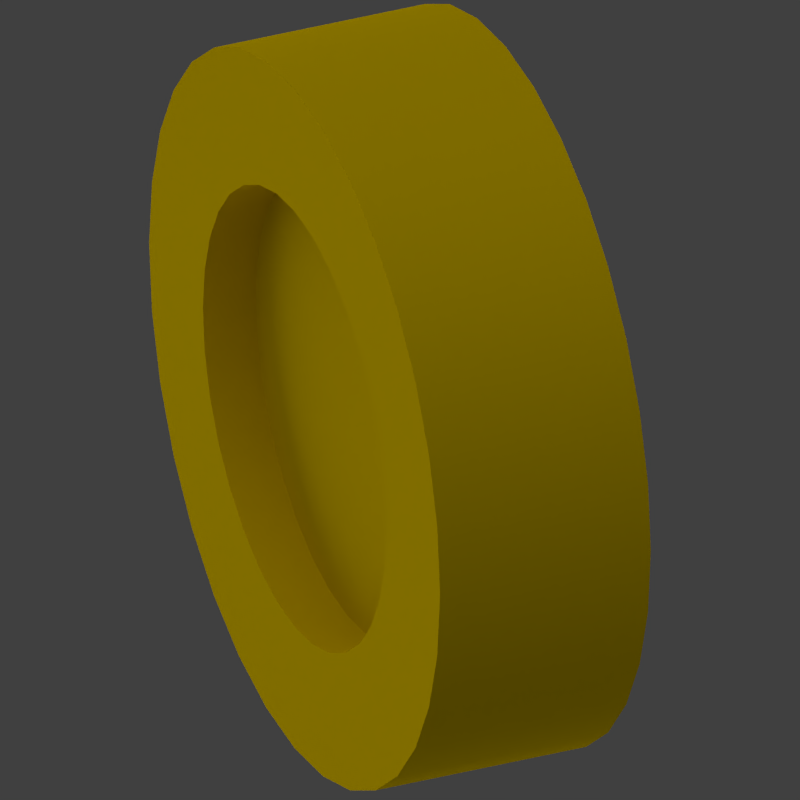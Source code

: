 # Source: coin.blend  (saved by Blender 2.63.0; exported with 4.5.12 LTS)
import bpy
from mathutils import Matrix  # noqa: F401  (used for matrix-valued properties, if any)

bpy.ops.wm.read_factory_settings(use_empty=True)
scene = bpy.context.scene
scene.name = 'Scene'

# ---- collections
col_collection_1 = bpy.data.collections.new('Collection 1'); scene.collection.children.link(col_collection_1)

# ---- materials (node trees are filled in below, after node groups)
mat_gold = bpy.data.materials.new('Gold')
mat_gold.alpha_threshold = 0.0
mat_gold.use_transparent_shadow = False
mat_gold.diffuse_color = (0.5926, 0.4112, 0.0, 1.0)
mat_gold.specular_color = (1.0, 0.7077, 0.0831)
mat_gold.roughness = 0.5
mat_gold.line_color = (0.0, 0.0, 0.0, 1.0)

# ---- material node trees

# ---- world
world_world = bpy.data.worlds.new('World'); scene.world = world_world
world_world.color = (0.05088, 0.05088, 0.05088)
world_world.use_sun_shadow = False
world_world.sun_shadow_jitter_overblur = 0.0
world_world.cycles.sampling_method = 'MANUAL'
world_world.cycles.sample_map_resolution = 256

# ---- cameras
cam_camera = bpy.data.cameras.new('Camera')
cam_camera.type = 'ORTHO'
cam_camera.clip_end = 100.0
cam_camera.lens = 35.0
cam_camera.sensor_width = 32.0
cam_camera.sensor_height = 18.0
cam_camera.ortho_scale = 2.0
cam_camera.dof.focus_distance = 0.0
cam_camera.dof.aperture_fstop = 128.0

# ---- lights
light_sun_002 = bpy.data.lights.new('Sun.002', 'SUN')
light_sun_002.transmission_factor = 0.0
light_sun_002.angle = 1.571
light_sun_002.energy = 2.0
light_sun_002.shadow_buffer_clip_start = 0.5
light_sun_002.shadow_soft_size = 1.0
light_sun_002.shadow_cascade_max_distance = 1000.0
light_sun_002.cycles.use_multiple_importance_sampling = False
light_sun_001 = bpy.data.lights.new('Sun.001', 'SUN')
light_sun_001.transmission_factor = 0.0
light_sun_001.angle = 1.571
light_sun_001.energy = 0.25
light_sun_001.shadow_buffer_clip_start = 0.5
light_sun_001.shadow_soft_size = 1.0
light_sun_001.shadow_cascade_max_distance = 1000.0
light_sun_001.cycles.use_multiple_importance_sampling = False
light_sun = bpy.data.lights.new('Sun', 'SUN')
light_sun.transmission_factor = 0.0
light_sun.angle = 1.571
light_sun.energy = 1.0
light_sun.shadow_buffer_clip_start = 0.5
light_sun.shadow_soft_size = 1.0
light_sun.shadow_cascade_max_distance = 1000.0
light_sun.cycles.use_multiple_importance_sampling = False

# ---- meshes
me_cylinder_001 = bpy.data.meshes.new('Cylinder.001')
me_cylinder_001.from_pydata([(3.621e-09, 0.9508, -0.2852), (3.621e-09, 0.9508, 0.2852), (0.1855, 0.9325, -0.2852), (0.1855, 0.9325, 0.2852), (0.3639, 0.8784, -0.2852), (0.3639, 0.8784, 0.2852), (0.5282, 0.7906, -0.2852), (0.5282, 0.7906, 0.2852), (0.6723, 0.6723, -0.2852), (0.6723, 0.6723, 0.2852), (0.7906, 0.5282, -0.2852), (0.7906, 0.5282, 0.2852), (0.8784, 0.3639, -0.2852), (0.8784, 0.3639, 0.2852), (0.9325, 0.1855, -0.2852), (0.9325, 0.1855, 0.2852), (0.9508, 7.942e-08, -0.2852), (0.9508, 9.684e-08, 0.2852), (0.9325, -0.1855, -0.2852), (0.9325, -0.1855, 0.2852), (0.8784, -0.3639, -0.2852), (0.8784, -0.3639, 0.2852), (0.7906, -0.5282, -0.2852), (0.7906, -0.5282, 0.2852), (0.6723, -0.6723, -0.2852), (0.6723, -0.6723, 0.2852), (0.5282, -0.7906, -0.2852), (0.5282, -0.7906, 0.2852), (0.3639, -0.8784, -0.2852), (0.3639, -0.8784, 0.2852), (0.1855, -0.9325, -0.2852), (0.1855, -0.9325, 0.2852), (-3.062e-07, -0.9508, -0.2852), (-3.062e-07, -0.9508, 0.2852), (-0.1855, -0.9325, -0.2852), (-0.1855, -0.9325, 0.2852), (-0.3639, -0.8784, -0.2852), (-0.3639, -0.8784, 0.2852), (-0.5282, -0.7906, -0.2852), (-0.5282, -0.7906, 0.2852), (-0.6723, -0.6723, -0.2852), (-0.6723, -0.6723, 0.2852), (-0.7906, -0.5282, -0.2852), (-0.7906, -0.5282, 0.2852), (-0.8784, -0.3638, -0.2852), (-0.8784, -0.3638, 0.2852), (-0.9325, -0.1855, -0.2852), (-0.9325, -0.1855, 0.2852), (-0.9508, 9.257e-07, -0.2852), (-0.9508, 9.431e-07, 0.2852), (-0.9325, 0.1855, -0.2852), (-0.9325, 0.1855, 0.2852), (-0.8784, 0.3639, -0.2852), (-0.8784, 0.3639, 0.2852), (-0.7905, 0.5282, -0.2852), (-0.7905, 0.5282, 0.2852), (-0.6723, 0.6723, -0.2852), (-0.6723, 0.6723, 0.2852), (-0.5282, 0.7906, -0.2852), (-0.5282, 0.7906, 0.2852), (-0.3638, 0.8784, -0.2852), (-0.3638, 0.8784, 0.2852), (-0.1855, 0.9325, -0.2852), (-0.1855, 0.9325, 0.2852), (2.769e-08, 0.599, -0.2852), (2.769e-08, 0.599, 0.2852), (0.1169, 0.5875, -0.2852), (0.1169, 0.5875, 0.2852), (0.2292, 0.5534, -0.2852), (0.2292, 0.5534, 0.2852), (0.3328, 0.498, -0.2852), (0.3328, 0.498, 0.2852), (0.4236, 0.4236, -0.2852), (0.4236, 0.4236, 0.2852), (0.498, 0.3328, -0.2852), (0.498, 0.3328, 0.2852), (0.5534, 0.2292, -0.2852), (0.5534, 0.2292, 0.2852), (0.5875, 0.1169, -0.2852), (0.5875, 0.1169, 0.2852), (0.599, 1.735e-07, -0.2852), (0.599, 1.781e-07, 0.2852), (0.5875, -0.1169, -0.2852), (0.5875, -0.1169, 0.2852), (0.5534, -0.2292, -0.2852), (0.5534, -0.2292, 0.2852), (0.498, -0.3328, -0.2852), (0.498, -0.3328, 0.2852), (0.4236, -0.4236, -0.2852), (0.4236, -0.4236, 0.2852), (0.3328, -0.498, -0.2852), (0.3328, -0.498, 0.2852), (0.2292, -0.5534, -0.2852), (0.2292, -0.5534, 0.2852), (0.1169, -0.5875, -0.2852), (0.1169, -0.5875, 0.2852), (-1.675e-07, -0.599, -0.2852), (-1.675e-07, -0.599, 0.2852), (-0.1169, -0.5875, -0.2852), (-0.1169, -0.5875, 0.2852), (-0.2292, -0.5534, -0.2852), (-0.2292, -0.5534, 0.2852), (-0.3328, -0.498, -0.2852), (-0.3328, -0.498, 0.2852), (-0.4236, -0.4236, -0.2852), (-0.4236, -0.4236, 0.2852), (-0.498, -0.3328, -0.2852), (-0.498, -0.3328, 0.2852), (-0.5534, -0.2292, -0.2852), (-0.5534, -0.2292, 0.2852), (-0.5875, -0.1169, -0.2852), (-0.5875, -0.1169, 0.2852), (-0.599, 7.067e-07, -0.2852), (-0.599, 7.112e-07, 0.2852), (-0.5875, 0.1169, -0.2852), (-0.5875, 0.1169, 0.2852), (-0.5534, 0.2292, -0.2852), (-0.5534, 0.2292, 0.2852), (-0.498, 0.3328, -0.2852), (-0.498, 0.3328, 0.2852), (-0.4236, 0.4236, -0.2852), (-0.4236, 0.4236, 0.2852), (-0.3328, 0.498, -0.2852), (-0.3328, 0.498, 0.2852), (-0.2292, 0.5534, -0.2852), (-0.2292, 0.5534, 0.2852), (-0.1169, 0.5875, -0.2852), (-0.1169, 0.5875, 0.2852), (2.769e-08, 0.599, -0.1426), (2.769e-08, 0.599, 0.1426), (0.1169, 0.5875, -0.1426), (0.1169, 0.5875, 0.1426), (0.2292, 0.5534, -0.1426), (0.2292, 0.5534, 0.1426), (0.3328, 0.498, -0.1426), (0.3328, 0.498, 0.1426), (0.4236, 0.4236, -0.1426), (0.4236, 0.4236, 0.1426), (0.498, 0.3328, -0.1426), (0.498, 0.3328, 0.1426), (0.5534, 0.2292, -0.1426), (0.5534, 0.2292, 0.1426), (0.5875, 0.1169, -0.1426), (0.5875, 0.1169, 0.1426), (0.599, 1.746e-07, -0.1426), (0.599, 1.769e-07, 0.1426), (0.5875, -0.1169, -0.1426), (0.5875, -0.1169, 0.1426), (0.5534, -0.2292, -0.1426), (0.5534, -0.2292, 0.1426), (0.498, -0.3328, -0.1426), (0.498, -0.3328, 0.1426), (0.4236, -0.4236, -0.1426), (0.4236, -0.4236, 0.1426), (0.3328, -0.498, -0.1426), (0.3328, -0.498, 0.1426), (0.2292, -0.5534, -0.1426), (0.2292, -0.5534, 0.1426), (0.1169, -0.5875, -0.1426), (0.1169, -0.5875, 0.1426), (-1.675e-07, -0.599, -0.1426), (-1.675e-07, -0.599, 0.1426), (-0.1169, -0.5875, -0.1426), (-0.1169, -0.5875, 0.1426), (-0.2292, -0.5534, -0.1426), (-0.2292, -0.5534, 0.1426), (-0.3328, -0.498, -0.1426), (-0.3328, -0.498, 0.1426), (-0.4236, -0.4236, -0.1426), (-0.4236, -0.4236, 0.1426), (-0.498, -0.3328, -0.1426), (-0.498, -0.3328, 0.1426), (-0.5534, -0.2292, -0.1426), (-0.5534, -0.2292, 0.1426), (-0.5875, -0.1169, -0.1426), (-0.5875, -0.1169, 0.1426), (-0.599, 7.078e-07, -0.1426), (-0.599, 7.101e-07, 0.1426), (-0.5875, 0.1169, -0.1426), (-0.5875, 0.1169, 0.1426), (-0.5534, 0.2292, -0.1426), (-0.5534, 0.2292, 0.1426), (-0.498, 0.3328, -0.1426), (-0.498, 0.3328, 0.1426), (-0.4236, 0.4236, -0.1426), (-0.4236, 0.4236, 0.1426), (-0.3328, 0.498, -0.1426), (-0.3328, 0.498, 0.1426), (-0.2292, 0.5534, -0.1426), (-0.2292, 0.5534, 0.1426), (-0.1169, 0.5875, -0.1426), (-0.1169, 0.5875, 0.1426)], [], [(0, 1, 3, 2), (2, 3, 5, 4), (4, 5, 7, 6), (6, 7, 9, 8), (8, 9, 11, 10), (10, 11, 13, 12), (12, 13, 15, 14), (14, 15, 17, 16), (16, 17, 19, 18), (18, 19, 21, 20), (20, 21, 23, 22), (22, 23, 25, 24), (24, 25, 27, 26), (26, 27, 29, 28), (28, 29, 31, 30), (30, 31, 33, 32), (32, 33, 35, 34), (34, 35, 37, 36), (36, 37, 39, 38), (38, 39, 41, 40), (40, 41, 43, 42), (42, 43, 45, 44), (44, 45, 47, 46), (46, 47, 49, 48), (48, 49, 51, 50), (50, 51, 53, 52), (52, 53, 55, 54), (54, 55, 57, 56), (56, 57, 59, 58), (58, 59, 61, 60), (1, 63, 127, 65), (62, 63, 1, 0), (60, 61, 63, 62), (0, 2, 66, 64), (101, 99, 163, 165), (119, 117, 181, 183), (53, 51, 115, 117), (41, 39, 103, 105), (29, 27, 91, 93), (17, 15, 79, 81), (5, 3, 67, 69), (54, 56, 120, 118), (42, 44, 108, 106), (30, 32, 96, 94), (18, 20, 84, 82), (6, 8, 72, 70), (63, 61, 125, 127), (51, 49, 113, 115), (39, 37, 101, 103), (27, 25, 89, 91), (15, 13, 77, 79), (52, 54, 118, 116), (40, 42, 106, 104), (28, 30, 94, 92), (16, 18, 82, 80), (4, 6, 70, 68), (61, 59, 123, 125), (49, 47, 111, 113), (37, 35, 99, 101), (25, 23, 87, 89), (13, 11, 75, 77), (62, 0, 64, 126), (50, 52, 116, 114), (38, 40, 104, 102), (26, 28, 92, 90), (14, 16, 80, 78), (2, 4, 68, 66), (59, 57, 121, 123), (47, 45, 109, 111), (35, 33, 97, 99), (23, 21, 85, 87), (11, 9, 73, 75), (60, 62, 126, 124), (48, 50, 114, 112), (36, 38, 102, 100), (24, 26, 90, 88), (12, 14, 78, 76), (3, 1, 65, 67), (57, 55, 119, 121), (45, 43, 107, 109), (33, 31, 95, 97), (21, 19, 83, 85), (9, 7, 71, 73), (58, 60, 124, 122), (46, 48, 112, 110), (34, 36, 100, 98), (22, 24, 88, 86), (10, 12, 76, 74), (55, 53, 117, 119), (43, 41, 105, 107), (31, 29, 93, 95), (19, 17, 81, 83), (7, 5, 69, 71), (56, 58, 122, 120), (44, 46, 110, 108), (32, 34, 98, 96), (20, 22, 86, 84), (8, 10, 74, 72), (131, 129, 191, 189, 187, 185, 183, 181, 179, 177, 175, 173, 171, 169, 167, 165, 163, 161, 159, 157, 155, 153, 151, 149, 147, 145, 143, 141, 139, 137, 135, 133), (128, 130, 132, 134, 136, 138, 140, 142, 144, 146, 148, 150, 152, 154, 156, 158, 160, 162, 164, 166, 168, 170, 172, 174, 176, 178, 180, 182, 184, 186, 188, 190), (83, 81, 145, 147), (122, 124, 188, 186), (104, 106, 170, 168), (86, 88, 152, 150), (68, 70, 134, 132), (65, 127, 191, 129), (111, 109, 173, 175), (93, 91, 155, 157), (75, 73, 137, 139), (114, 116, 180, 178), (96, 98, 162, 160), (78, 80, 144, 142), (121, 119, 183, 185), (103, 101, 165, 167), (85, 83, 147, 149), (67, 65, 129, 131), (124, 126, 190, 188), (106, 108, 172, 170), (88, 90, 154, 152), (70, 72, 136, 134), (113, 111, 175, 177), (95, 93, 157, 159), (77, 75, 139, 141), (116, 118, 182, 180), (98, 100, 164, 162), (80, 82, 146, 144), (123, 121, 185, 187), (105, 103, 167, 169), (87, 85, 149, 151), (69, 67, 131, 133), (126, 64, 128, 190), (108, 110, 174, 172), (90, 92, 156, 154), (72, 74, 138, 136), (115, 113, 177, 179), (97, 95, 159, 161), (79, 77, 141, 143), (118, 120, 184, 182), (100, 102, 166, 164), (82, 84, 148, 146), (64, 66, 130, 128), (125, 123, 187, 189), (107, 105, 169, 171), (89, 87, 151, 153), (71, 69, 133, 135), (110, 112, 176, 174), (92, 94, 158, 156), (74, 76, 140, 138), (117, 115, 179, 181), (99, 97, 161, 163), (81, 79, 143, 145), (120, 122, 186, 184), (102, 104, 168, 166), (84, 86, 150, 148), (66, 68, 132, 130), (127, 125, 189, 191), (109, 107, 171, 173), (91, 89, 153, 155), (73, 71, 135, 137), (112, 114, 178, 176), (94, 96, 160, 158), (76, 78, 142, 140)])
me_cylinder_001.polygons.foreach_set('use_smooth', [True] * 162)
_k = set([(0, 2), (0, 62), (1, 3), (1, 63), (2, 4), (3, 5), (4, 6), (5, 7), (6, 8), (7, 9), (8, 10), (9, 11), (10, 12), (11, 13), (12, 14), (13, 15), (14, 16), (15, 17), (16, 18), (17, 19), (18, 20), (19, 21), (20, 22), (21, 23), (22, 24), (23, 25), (24, 26), (25, 27), (26, 28), (27, 29), (28, 30), (29, 31), (30, 32), (31, 33), (32, 34), (33, 35), (34, 36), (35, 37), (36, 38), (37, 39), (38, 40), (39, 41), (40, 42), (41, 43), (42, 44), (43, 45), (44, 46), (45, 47), (46, 48), (47, 49), (48, 50), (49, 51), (50, 52), (51, 53), (52, 54), (53, 55), (54, 56), (55, 57), (56, 58), (57, 59), (58, 60), (59, 61), (60, 62), (61, 63), (64, 66), (64, 126), (65, 67), (65, 127), (66, 68), (67, 69), (68, 70), (69, 71), (70, 72), (71, 73), (72, 74), (73, 75), (74, 76), (75, 77), (76, 78), (77, 79), (78, 80), (79, 81), (80, 82), (81, 83), (82, 84), (83, 85), (84, 86), (85, 87), (86, 88), (87, 89), (88, 90), (89, 91), (90, 92), (91, 93), (92, 94), (93, 95), (94, 96), (95, 97), (96, 98), (97, 99), (98, 100), (99, 101), (100, 102), (101, 103), (102, 104), (103, 105), (104, 106), (105, 107), (106, 108), (107, 109), (108, 110), (109, 111), (110, 112), (111, 113), (112, 114), (113, 115), (114, 116), (115, 117), (116, 118), (117, 119), (118, 120), (119, 121), (120, 122), (121, 123), (122, 124), (123, 125), (124, 126), (125, 127), (128, 130), (128, 190), (129, 131), (129, 191), (130, 132), (131, 133), (132, 134), (133, 135), (134, 136), (135, 137), (136, 138), (137, 139), (138, 140), (139, 141), (140, 142), (141, 143), (142, 144), (143, 145), (144, 146), (145, 147), (146, 148), (147, 149), (148, 150), (149, 151), (150, 152), (151, 153), (152, 154), (153, 155), (154, 156), (155, 157), (156, 158), (157, 159), (158, 160), (159, 161), (160, 162), (161, 163), (162, 164), (163, 165), (164, 166), (165, 167), (166, 168), (167, 169), (168, 170), (169, 171), (170, 172), (171, 173), (172, 174), (173, 175), (174, 176), (175, 177), (176, 178), (177, 179), (178, 180), (179, 181), (180, 182), (181, 183), (182, 184), (183, 185), (184, 186), (185, 187), (186, 188), (187, 189), (188, 190), (189, 191)])
me_cylinder_001.attributes.new('sharp_edge', 'BOOLEAN', 'EDGE').data.foreach_set('value', [ (min(e.vertices), max(e.vertices)) in _k for e in me_cylinder_001.edges])
me_cylinder_001.materials.append(mat_gold)
me_cylinder_001.use_remesh_preserve_volume = False
me_cylinder_001.use_remesh_preserve_attributes = False
me_cylinder_001.use_mirror_vertex_groups = False
me_cylinder_001.update()

# ---- objects
ob_sun_002 = bpy.data.objects.new('Sun.002', light_sun_002)
ob_sun_001 = bpy.data.objects.new('Sun.001', light_sun_001)
ob_sun = bpy.data.objects.new('Sun', light_sun)
ob_fatcoin = bpy.data.objects.new('FatCoin', me_cylinder_001)
ob_camera = bpy.data.objects.new('Camera', cam_camera)

# ---- transforms, parenting, visibility, modifiers, constraints
ob_sun_002.location = (19.08, 8.534, 15.46)
ob_sun_002.rotation_euler = (2.346, 0.7928, -2.011)
ob_sun_002.lineart.crease_threshold = 0.0
ob_sun_001.location = (15.46, 1.461, 15.92)
ob_sun_001.rotation_euler = (2.572, 0.5043, 0.2347)
ob_sun_001.lineart.crease_threshold = 0.0
ob_sun.location = (17.0, 0.0, 15.0)
ob_sun.rotation_euler = (8.623e-09, -0.3491, 0.7854)
ob_sun.lineart.crease_threshold = 0.0
ob_fatcoin.location = (0.0, 0.0, 0.0)
ob_fatcoin.rotation_euler = (2.749, 1.571, 0.0)
ob_fatcoin.lineart.crease_threshold = 0.0
_m = ob_fatcoin.modifiers.new('EdgeSplit', 'EDGE_SPLIT')
_m.use_edge_angle = False
ob_camera.location = (0.0, -5.0, 2.88)
ob_camera.rotation_euler = (1.047, 0.0, 0.0)
ob_camera.lock_rotations_4d = False
ob_camera.empty_display_type = 'ARROWS'
ob_camera.color = (0.0, 0.0, 0.0, 0.0)
ob_camera.display_type = 'WIRE'
ob_camera.lineart.crease_threshold = 0.0

# ---- collection membership
col_collection_1.objects.link(ob_sun_002)
col_collection_1.objects.link(ob_sun_001)
col_collection_1.objects.link(ob_sun)
col_collection_1.objects.link(ob_fatcoin)
col_collection_1.objects.link(ob_camera)

# ---- scene / render settings (as saved in the file)
scene.camera = ob_camera
scene.frame_start = 1; scene.frame_end = 8; scene.frame_set(7)
scene.render.engine = 'BLENDER_EEVEE_NEXT'
scene.render.image_settings.compression = 90
scene.render.resolution_x = 32
scene.render.resolution_y = 32
scene.render.dither_intensity = 0.0
scene.render.bake_margin = 2
scene.render.bake_bias = 0.0
scene.cycles.use_denoising = False
scene.cycles.samples = 10
scene.cycles.sampling_pattern = 'TABULATED_SOBOL'
scene.cycles.light_sampling_threshold = 0.0
scene.cycles.use_adaptive_sampling = False
scene.cycles.use_light_tree = False
scene.cycles.blur_glossy = 0.0
scene.cycles.volume_bounces = 1
scene.cycles.pixel_filter_type = 'GAUSSIAN'
scene.cycles.sample_clamp_indirect = 0.0
scene.view_settings.view_transform = 'Standard'
bpy.context.view_layer.update()
